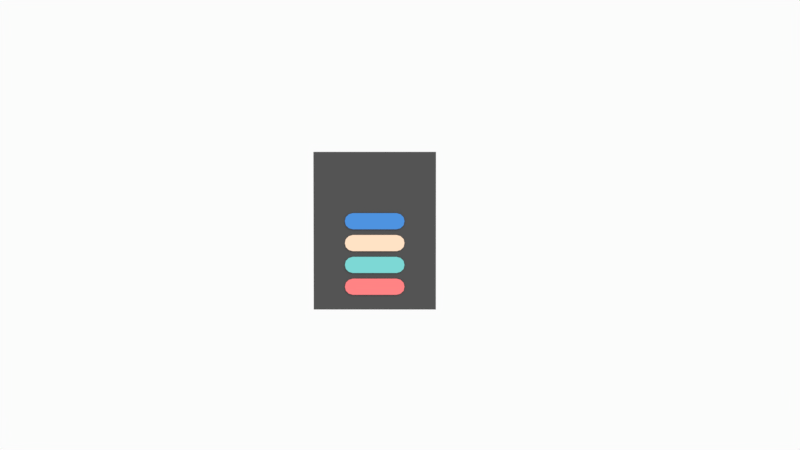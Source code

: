 # Source: in_game_menu_simulations.blend  (saved by Blender 2.79.0; exported with 4.5.12 LTS)
import bpy
from mathutils import Matrix  # noqa: F401  (used for matrix-valued properties, if any)

bpy.ops.wm.read_factory_settings(use_empty=True)
scene = bpy.context.scene
scene.name = 'Scene'

# ---- collections
col_collection_1 = bpy.data.collections.new('Collection 1'); scene.collection.children.link(col_collection_1)

# ---- materials (node trees are filled in below, after node groups)
mat_material_003 = bpy.data.materials.new('Material.003')
mat_material_003.alpha_threshold = 0.0
mat_material_003.use_transparent_shadow = False
mat_material_003.diffuse_color = (0.9301, 0.6867, 0.5029, 1.0)
mat_material_003.roughness = 0.5
mat_material_002 = bpy.data.materials.new('Material.002')
mat_material_002.alpha_threshold = 0.0
mat_material_002.use_transparent_shadow = False
mat_material_002.diffuse_color = (0.1845, 0.6172, 0.5972, 1.0)
mat_material_002.roughness = 0.5
mat_material_001 = bpy.data.materials.new('Material.001')
mat_material_001.alpha_threshold = 0.0
mat_material_001.use_transparent_shadow = False
mat_material_001.diffuse_color = (0.9387, 0.2051, 0.2086, 1.0)
mat_material_001.roughness = 0.5
mat_material = bpy.data.materials.new('Material')
mat_material.alpha_threshold = 0.0
mat_material.use_transparent_shadow = False
mat_material.diffuse_color = (0.06848, 0.2623, 0.6724, 1.0)
mat_material.roughness = 0.5
mat_chair = bpy.data.materials.new('Chair')
mat_chair.alpha_threshold = 0.0
mat_chair.use_transparent_shadow = False
mat_chair.diffuse_color = (0.08001, 0.08001, 0.08001, 1.0)
mat_chair.roughness = 0.5
mat_chair.specular_intensity = 0.1
mat_chair_001 = bpy.data.materials.new('Chair.001')
mat_chair_001.alpha_threshold = 0.0
mat_chair_001.use_transparent_shadow = False
mat_chair_001.diffuse_color = (0.08001, 0.08001, 0.08001, 1.0)
mat_chair_001.roughness = 0.5
mat_chair_001.specular_intensity = 0.1

# ---- material node trees

# ---- world
world_world = bpy.data.worlds.new('World'); scene.world = world_world
world_world.color = (0.9699, 0.9699, 0.9699)
world_world.use_sun_shadow = False
world_world.sun_shadow_jitter_overblur = 0.0
world_world.cycles.sampling_method = 'MANUAL'

# ---- cameras
cam_camera = bpy.data.cameras.new('Camera')
cam_camera.clip_end = 100.0
cam_camera.lens = 35.0
cam_camera.sensor_width = 32.0
cam_camera.sensor_height = 18.0
cam_camera.ortho_scale = 7.314
cam_camera.dof.focus_distance = 0.0
cam_camera.dof.aperture_fstop = 128.0

# ---- lights
light_lamp = bpy.data.lights.new('Lamp', 'SUN')
light_lamp.transmission_factor = 0.0
light_lamp.cutoff_distance = 30.0
light_lamp.angle = 0.1993
light_lamp.energy = 1.0
light_lamp.shadow_buffer_clip_start = 1.001
light_lamp.shadow_soft_size = 0.1
light_lamp.shadow_cascade_max_distance = 1000.0

# ---- meshes
me_cube_004 = bpy.data.meshes.new('Cube.004')
me_cube_004.from_pydata([(0.3204, 0.0446, -0.118), (0.4222, 0.0446, -0.05917), (0.3785, 0.0446, -0.1014), (-0.3204, 0.0446, -0.118), (-0.4222, 0.0446, -0.05917), (-0.3785, 0.0446, -0.1014), (0.3204, 0.0446, 0.118), (0.4222, 0.0446, 0.05917), (0.3785, 0.0446, 0.1014), (-0.3204, 0.0446, 0.118), (-0.3785, 0.0446, 0.1014), (-0.4222, 0.0446, 0.05917), (0.4222, -0.0446, -0.05917), (0.3785, -0.0446, -0.1014), (0.3204, -0.0446, -0.118), (-0.3204, -0.0446, -0.118), (-0.3785, -0.0446, -0.1014), (-0.4222, -0.0446, -0.05917), (0.3204, -0.0446, 0.118), (0.3785, -0.0446, 0.1014), (0.4222, -0.0446, 0.05917), (-0.4222, -0.0446, 0.05917), (-0.3785, -0.0446, 0.1014), (-0.3204, -0.0446, 0.118), (0.4362, -0.0446, 3.04e-06), (0.4362, 0.0446, 3.04e-06), (-0.4362, 0.0446, 3.04e-06), (-0.4362, -0.0446, 3.04e-06)], [], [(14, 15, 3, 0), (4, 26, 11, 10, 9, 6, 8, 7, 25, 1, 2, 0, 3, 5), (18, 6, 9, 23), (25, 24, 12, 1), (12, 13, 2, 1), (13, 14, 0, 2), (26, 4, 17, 27), (4, 5, 16, 17), (5, 3, 15, 16), (18, 19, 8, 6), (19, 20, 7, 8), (9, 10, 22, 23), (10, 11, 21, 22), (12, 24, 20, 19, 18, 23, 22, 21, 27, 17, 16, 15, 14, 13), (20, 24, 25, 7), (11, 26, 27, 21)])
_uv = me_cube_004.uv_layers.new(name='UVMap')
_uv.uv.foreach_set('vector', [0.0, 0.0, 0.0, 0.0, 0.0, 0.0, 0.0, 0.0, 0.0, 0.0, 0.0, 0.0, 0.0, 0.0, 0.0, 0.0, 0.0, 0.0, 0.0, 0.0, 0.0, 0.0, 0.0, 0.0, 0.0, 0.0, 0.0, 0.0, 0.0, 0.0, 0.0, 0.0, 0.0, 0.0, 0.0, 0.0, 0.0, 0.0, 0.0, 0.0, 0.0, 0.0, 0.0, 0.0, 0.0, 0.0, 0.0, 0.0, 0.0, 0.0, 0.0, 0.0, 0.0, 0.0, 0.0, 0.0, 0.0, 0.0, 0.0, 0.0, 0.0, 0.0, 0.0, 0.0, 0.0, 0.0, 0.0, 0.0, 0.0, 0.0, 0.0, 0.0, 0.0, 0.0, 0.0, 0.0, 0.0, 0.0, 0.0, 0.0, 0.0, 0.0, 0.0, 0.0, 0.0, 0.0, 0.0, 0.0, 0.0, 0.0, 0.0, 0.0, 0.0, 0.0, 0.0, 0.0, 0.0, 0.0, 0.0, 0.0, 0.0, 0.0, 0.0, 0.0, 0.0, 0.0, 0.0, 0.0, 0.0, 0.0, 0.0, 0.0, 0.0, 0.0, 0.0, 0.0, 0.0, 0.0, 0.0, 0.0, 0.0, 0.0, 0.0, 0.0, 0.0, 0.0, 0.0, 0.0, 0.0, 0.0, 0.0, 0.0, 0.0, 0.0, 0.0, 0.0, 0.0, 0.0, 0.0, 0.0, 0.0, 0.0, 0.0, 0.0, 0.0, 0.0, 0.0, 0.0, 0.0, 0.0, 0.0, 0.0, 0.0, 0.0, 0.0, 0.0, 0.0, 0.0, 0.0, 0.0, 0.0, 0.0, 0.0, 0.0, 0.0, 0.0, 0.0, 0.0])
me_cube_004.materials.append(mat_material_003)
me_cube_004.use_remesh_preserve_volume = False
me_cube_004.use_remesh_preserve_attributes = False
me_cube_004.use_mirror_vertex_groups = False
me_cube_004.update()
me_cube_003 = bpy.data.meshes.new('Cube.003')
me_cube_003.from_pydata([(0.3204, 0.0446, -0.118), (0.4222, 0.0446, -0.05917), (0.3785, 0.0446, -0.1014), (-0.3204, 0.0446, -0.118), (-0.4222, 0.0446, -0.05917), (-0.3785, 0.0446, -0.1014), (0.3204, 0.0446, 0.118), (0.4222, 0.0446, 0.05917), (0.3785, 0.0446, 0.1014), (-0.3204, 0.0446, 0.118), (-0.3785, 0.0446, 0.1014), (-0.4222, 0.0446, 0.05917), (0.4222, -0.0446, -0.05917), (0.3785, -0.0446, -0.1014), (0.3204, -0.0446, -0.118), (-0.3204, -0.0446, -0.118), (-0.3785, -0.0446, -0.1014), (-0.4222, -0.0446, -0.05917), (0.3204, -0.0446, 0.118), (0.3785, -0.0446, 0.1014), (0.4222, -0.0446, 0.05917), (-0.4222, -0.0446, 0.05917), (-0.3785, -0.0446, 0.1014), (-0.3204, -0.0446, 0.118), (0.4362, -0.0446, 3.04e-06), (0.4362, 0.0446, 3.04e-06), (-0.4362, 0.0446, 3.04e-06), (-0.4362, -0.0446, 3.04e-06)], [], [(14, 15, 3, 0), (4, 26, 11, 10, 9, 6, 8, 7, 25, 1, 2, 0, 3, 5), (18, 6, 9, 23), (25, 24, 12, 1), (12, 13, 2, 1), (13, 14, 0, 2), (26, 4, 17, 27), (4, 5, 16, 17), (5, 3, 15, 16), (18, 19, 8, 6), (19, 20, 7, 8), (9, 10, 22, 23), (10, 11, 21, 22), (12, 24, 20, 19, 18, 23, 22, 21, 27, 17, 16, 15, 14, 13), (20, 24, 25, 7), (11, 26, 27, 21)])
_uv = me_cube_003.uv_layers.new(name='UVMap')
_uv.uv.foreach_set('vector', [0.0, 0.0, 0.0, 0.0, 0.0, 0.0, 0.0, 0.0, 0.0, 0.0, 0.0, 0.0, 0.0, 0.0, 0.0, 0.0, 0.0, 0.0, 0.0, 0.0, 0.0, 0.0, 0.0, 0.0, 0.0, 0.0, 0.0, 0.0, 0.0, 0.0, 0.0, 0.0, 0.0, 0.0, 0.0, 0.0, 0.0, 0.0, 0.0, 0.0, 0.0, 0.0, 0.0, 0.0, 0.0, 0.0, 0.0, 0.0, 0.0, 0.0, 0.0, 0.0, 0.0, 0.0, 0.0, 0.0, 0.0, 0.0, 0.0, 0.0, 0.0, 0.0, 0.0, 0.0, 0.0, 0.0, 0.0, 0.0, 0.0, 0.0, 0.0, 0.0, 0.0, 0.0, 0.0, 0.0, 0.0, 0.0, 0.0, 0.0, 0.0, 0.0, 0.0, 0.0, 0.0, 0.0, 0.0, 0.0, 0.0, 0.0, 0.0, 0.0, 0.0, 0.0, 0.0, 0.0, 0.0, 0.0, 0.0, 0.0, 0.0, 0.0, 0.0, 0.0, 0.0, 0.0, 0.0, 0.0, 0.0, 0.0, 0.0, 0.0, 0.0, 0.0, 0.0, 0.0, 0.0, 0.0, 0.0, 0.0, 0.0, 0.0, 0.0, 0.0, 0.0, 0.0, 0.0, 0.0, 0.0, 0.0, 0.0, 0.0, 0.0, 0.0, 0.0, 0.0, 0.0, 0.0, 0.0, 0.0, 0.0, 0.0, 0.0, 0.0, 0.0, 0.0, 0.0, 0.0, 0.0, 0.0, 0.0, 0.0, 0.0, 0.0, 0.0, 0.0, 0.0, 0.0, 0.0, 0.0, 0.0, 0.0, 0.0, 0.0, 0.0, 0.0, 0.0, 0.0])
me_cube_003.materials.append(mat_material_002)
me_cube_003.use_remesh_preserve_volume = False
me_cube_003.use_remesh_preserve_attributes = False
me_cube_003.use_mirror_vertex_groups = False
me_cube_003.update()
me_cube_002 = bpy.data.meshes.new('Cube.002')
me_cube_002.from_pydata([(0.3204, 0.0446, -0.118), (0.4222, 0.0446, -0.05917), (0.3785, 0.0446, -0.1014), (-0.3204, 0.0446, -0.118), (-0.4222, 0.0446, -0.05917), (-0.3785, 0.0446, -0.1014), (0.3204, 0.0446, 0.118), (0.4222, 0.0446, 0.05917), (0.3785, 0.0446, 0.1014), (-0.3204, 0.0446, 0.118), (-0.3785, 0.0446, 0.1014), (-0.4222, 0.0446, 0.05917), (0.4222, -0.0446, -0.05917), (0.3785, -0.0446, -0.1014), (0.3204, -0.0446, -0.118), (-0.3204, -0.0446, -0.118), (-0.3785, -0.0446, -0.1014), (-0.4222, -0.0446, -0.05917), (0.3204, -0.0446, 0.118), (0.3785, -0.0446, 0.1014), (0.4222, -0.0446, 0.05917), (-0.4222, -0.0446, 0.05917), (-0.3785, -0.0446, 0.1014), (-0.3204, -0.0446, 0.118), (0.4362, -0.0446, 3.034e-06), (0.4362, 0.0446, 3.034e-06), (-0.4362, 0.0446, 3.034e-06), (-0.4362, -0.0446, 3.034e-06)], [], [(14, 15, 3, 0), (4, 26, 11, 10, 9, 6, 8, 7, 25, 1, 2, 0, 3, 5), (18, 6, 9, 23), (25, 24, 12, 1), (12, 13, 2, 1), (13, 14, 0, 2), (26, 4, 17, 27), (4, 5, 16, 17), (5, 3, 15, 16), (18, 19, 8, 6), (19, 20, 7, 8), (9, 10, 22, 23), (10, 11, 21, 22), (12, 24, 20, 19, 18, 23, 22, 21, 27, 17, 16, 15, 14, 13), (20, 24, 25, 7), (11, 26, 27, 21)])
_uv = me_cube_002.uv_layers.new(name='UVMap')
_uv.uv.foreach_set('vector', [0.0, 0.0, 0.0, 0.0, 0.0, 0.0, 0.0, 0.0, 0.0, 0.0, 0.0, 0.0, 0.0, 0.0, 0.0, 0.0, 0.0, 0.0, 0.0, 0.0, 0.0, 0.0, 0.0, 0.0, 0.0, 0.0, 0.0, 0.0, 0.0, 0.0, 0.0, 0.0, 0.0, 0.0, 0.0, 0.0, 0.0, 0.0, 0.0, 0.0, 0.0, 0.0, 0.0, 0.0, 0.0, 0.0, 0.0, 0.0, 0.0, 0.0, 0.0, 0.0, 0.0, 0.0, 0.0, 0.0, 0.0, 0.0, 0.0, 0.0, 0.0, 0.0, 0.0, 0.0, 0.0, 0.0, 0.0, 0.0, 0.0, 0.0, 0.0, 0.0, 0.0, 0.0, 0.0, 0.0, 0.0, 0.0, 0.0, 0.0, 0.0, 0.0, 0.0, 0.0, 0.0, 0.0, 0.0, 0.0, 0.0, 0.0, 0.0, 0.0, 0.0, 0.0, 0.0, 0.0, 0.0, 0.0, 0.0, 0.0, 0.0, 0.0, 0.0, 0.0, 0.0, 0.0, 0.0, 0.0, 0.0, 0.0, 0.0, 0.0, 0.0, 0.0, 0.0, 0.0, 0.0, 0.0, 0.0, 0.0, 0.0, 0.0, 0.0, 0.0, 0.0, 0.0, 0.0, 0.0, 0.0, 0.0, 0.0, 0.0, 0.0, 0.0, 0.0, 0.0, 0.0, 0.0, 0.0, 0.0, 0.0, 0.0, 0.0, 0.0, 0.0, 0.0, 0.0, 0.0, 0.0, 0.0, 0.0, 0.0, 0.0, 0.0, 0.0, 0.0, 0.0, 0.0, 0.0, 0.0, 0.0, 0.0, 0.0, 0.0, 0.0, 0.0, 0.0, 0.0])
me_cube_002.materials.append(mat_material_001)
me_cube_002.use_remesh_preserve_volume = False
me_cube_002.use_remesh_preserve_attributes = False
me_cube_002.use_mirror_vertex_groups = False
me_cube_002.update()
me_cube_038 = bpy.data.meshes.new('Cube.038')
me_cube_038.from_pydata([(0.3204, 0.0446, -0.118), (0.4222, 0.0446, -0.05917), (0.3785, 0.0446, -0.1014), (-0.3204, 0.0446, -0.118), (-0.4222, 0.0446, -0.05917), (-0.3785, 0.0446, -0.1014), (0.3204, 0.0446, 0.118), (0.4222, 0.0446, 0.05917), (0.3785, 0.0446, 0.1014), (-0.3204, 0.0446, 0.118), (-0.3785, 0.0446, 0.1014), (-0.4222, 0.0446, 0.05917), (0.4222, -0.0446, -0.05917), (0.3785, -0.0446, -0.1014), (0.3204, -0.0446, -0.118), (-0.3204, -0.0446, -0.118), (-0.3785, -0.0446, -0.1014), (-0.4222, -0.0446, -0.05917), (0.3204, -0.0446, 0.118), (0.3785, -0.0446, 0.1014), (0.4222, -0.0446, 0.05917), (-0.4222, -0.0446, 0.05917), (-0.3785, -0.0446, 0.1014), (-0.3204, -0.0446, 0.118), (0.4362, -0.0446, 2.98e-06), (0.4362, 0.0446, 2.98e-06), (-0.4362, 0.0446, 2.98e-06), (-0.4362, -0.0446, 2.98e-06)], [], [(14, 15, 3, 0), (4, 26, 11, 10, 9, 6, 8, 7, 25, 1, 2, 0, 3, 5), (18, 6, 9, 23), (25, 24, 12, 1), (12, 13, 2, 1), (13, 14, 0, 2), (26, 4, 17, 27), (4, 5, 16, 17), (5, 3, 15, 16), (18, 19, 8, 6), (19, 20, 7, 8), (9, 10, 22, 23), (10, 11, 21, 22), (12, 24, 20, 19, 18, 23, 22, 21, 27, 17, 16, 15, 14, 13), (20, 24, 25, 7), (11, 26, 27, 21)])
_uv = me_cube_038.uv_layers.new(name='UVMap')
_uv.uv.foreach_set('vector', [0.0, 0.0, 0.0, 0.0, 0.0, 0.0, 0.0, 0.0, 0.0, 0.0, 0.0, 0.0, 0.0, 0.0, 0.0, 0.0, 0.0, 0.0, 0.0, 0.0, 0.0, 0.0, 0.0, 0.0, 0.0, 0.0, 0.0, 0.0, 0.0, 0.0, 0.0, 0.0, 0.0, 0.0, 0.0, 0.0, 0.0, 0.0, 0.0, 0.0, 0.0, 0.0, 0.0, 0.0, 0.0, 0.0, 0.0, 0.0, 0.0, 0.0, 0.0, 0.0, 0.0, 0.0, 0.0, 0.0, 0.0, 0.0, 0.0, 0.0, 0.0, 0.0, 0.0, 0.0, 0.0, 0.0, 0.0, 0.0, 0.0, 0.0, 0.0, 0.0, 0.0, 0.0, 0.0, 0.0, 0.0, 0.0, 0.0, 0.0, 0.0, 0.0, 0.0, 0.0, 0.0, 0.0, 0.0, 0.0, 0.0, 0.0, 0.0, 0.0, 0.0, 0.0, 0.0, 0.0, 0.0, 0.0, 0.0, 0.0, 0.0, 0.0, 0.0, 0.0, 0.0, 0.0, 0.0, 0.0, 0.0, 0.0, 0.0, 0.0, 0.0, 0.0, 0.0, 0.0, 0.0, 0.0, 0.0, 0.0, 0.0, 0.0, 0.0, 0.0, 0.0, 0.0, 0.0, 0.0, 0.0, 0.0, 0.0, 0.0, 0.0, 0.0, 0.0, 0.0, 0.0, 0.0, 0.0, 0.0, 0.0, 0.0, 0.0, 0.0, 0.0, 0.0, 0.0, 0.0, 0.0, 0.0, 0.0, 0.0, 0.0, 0.0, 0.0, 0.0, 0.0, 0.0, 0.0, 0.0, 0.0, 0.0, 0.0, 0.0, 0.0, 0.0, 0.0, 0.0])
me_cube_038.materials.append(mat_material)
me_cube_038.use_remesh_preserve_volume = False
me_cube_038.use_remesh_preserve_attributes = False
me_cube_038.use_mirror_vertex_groups = False
me_cube_038.update()
me_cube = bpy.data.meshes.new('Cube')
me_cube.from_pydata([(0.56, 0.01311, -0.7309), (0.56, -0.01311, -0.7309), (-0.56, -0.01311, -0.7309), (-0.56, 0.01311, -0.7309), (0.56, 0.01311, 0.7309), (0.56, -0.01311, 0.7309), (-0.56, -0.01311, 0.7309), (-0.56, 0.01311, 0.7309), (0.5897, -0.006553, -0.7607), (0.5914, 1.217e-09, -0.7625), (0.5897, 0.006553, -0.7607), (-0.5897, -0.006553, -0.7607), (-0.5914, 3.693e-09, -0.7625), (-0.5897, 0.006553, -0.7607), (-0.5897, -0.006553, 0.7607), (-0.5914, 3.693e-09, 0.7625), (-0.5897, 0.006553, 0.7607), (0.5897, -0.006553, 0.7607), (0.5914, -6.213e-09, 0.7625), (0.5897, 0.006553, 0.7607), (-0.5828, 0.01311, -0.7537), (0.5828, 0.01311, -0.7537), (0.5828, 0.01311, 0.7537), (-0.5828, -0.01311, -0.7537), (0.5828, -0.01311, -0.7537), (0.5828, -0.01311, 0.7537), (-0.5828, -0.01311, 0.7537), (-0.5828, 0.01311, 0.7537)], [], [(5, 6, 2, 1), (0, 3, 7, 4), (8, 17, 25, 24), (14, 26, 25, 17), (15, 14, 17, 18), (16, 15, 18, 19), (27, 16, 19, 22), (20, 13, 16, 27), (13, 12, 15, 16), (11, 23, 26, 14), (12, 11, 14, 15), (9, 18, 17, 8), (10, 19, 18, 9), (21, 22, 19, 10), (21, 10, 13, 20), (10, 9, 12, 13), (9, 8, 11, 12), (8, 24, 23, 11), (3, 0, 21, 20), (0, 4, 22, 21), (1, 2, 23, 24), (6, 5, 25, 26), (2, 6, 26, 23), (5, 1, 24, 25), (4, 7, 27, 22), (7, 3, 20, 27)])
me_cube.polygons.foreach_set('material_index', [1, 1, 0, 0, 0, 0, 0, 0, 0, 0, 0, 0, 0, 0, 0, 0, 0, 0, 0, 0, 0, 0, 0, 0, 0, 0])
me_cube.materials.append(mat_chair)
me_cube.materials.append(mat_chair_001)
me_cube.use_remesh_preserve_volume = False
me_cube.use_remesh_preserve_attributes = False
me_cube.use_mirror_vertex_groups = False
me_cube.update()

# ---- objects
ob_button_light_rose = bpy.data.objects.new('button_light_rose', me_cube_004)
ob_button_light_blue = bpy.data.objects.new('button_light_blue', me_cube_003)
ob_button_pink = bpy.data.objects.new('button_pink', me_cube_002)
ob_lamp = bpy.data.objects.new('Lamp', light_lamp)
ob_camera = bpy.data.objects.new('Camera', cam_camera)
ob_button_blue = bpy.data.objects.new('button_blue', me_cube_038)
ob_in_game_menu = bpy.data.objects.new('in_game_menu', me_cube)

# ---- transforms, parenting, visibility, modifiers, constraints
ob_button_light_rose.location = (0.0, -0.00978, -0.1175)
ob_button_light_rose.scale = (0.6593, 0.2856, 0.6593)
ob_button_light_rose.lock_rotations_4d = False
ob_button_light_rose.empty_display_type = 'ARROWS'
ob_button_light_rose.lineart.crease_threshold = 0.0
ob_button_light_blue.location = (-5.962e-09, -0.00978, -0.3285)
ob_button_light_blue.scale = (0.6593, 0.2856, 0.6593)
ob_button_light_blue.lock_rotations_4d = False
ob_button_light_blue.empty_display_type = 'ARROWS'
ob_button_light_blue.lineart.crease_threshold = 0.0
ob_button_pink.location = (0.0, -0.00978, -0.5394)
ob_button_pink.scale = (0.6593, 0.2856, 0.6593)
ob_button_pink.lock_rotations_4d = False
ob_button_pink.empty_display_type = 'ARROWS'
ob_button_pink.lineart.crease_threshold = 0.0
ob_lamp.location = (5.114, -5.442, 5.904)
ob_lamp.rotation_euler = (0.6503, 0.05522, 0.6557)
ob_lamp.lock_rotations_4d = False
ob_lamp.empty_display_type = 'ARROWS'
ob_lamp.color = (0.0, 0.0, 0.0, 0.0)
ob_lamp.lineart.crease_threshold = 0.0
ob_camera.location = (0.2442, -8.457, 0.2493)
ob_camera.rotation_euler = (1.548, 0.0, 0.0)
ob_camera.lock_rotations_4d = False
ob_camera.empty_display_type = 'ARROWS'
ob_camera.color = (0.0, 0.0, 0.0, 0.0)
ob_camera.hide_viewport = True
ob_camera.display_type = 'WIRE'
ob_camera.lineart.crease_threshold = 0.0
ob_button_blue.location = (-2.385e-08, -0.00978, 0.09345)
ob_button_blue.scale = (0.6593, 0.2856, 0.6593)
ob_button_blue.lock_rotations_4d = False
ob_button_blue.empty_display_type = 'ARROWS'
ob_button_blue.lineart.crease_threshold = 0.0
ob_in_game_menu.location = (0.0, -9.715e-10, -3.003e-09)
ob_in_game_menu.lock_rotations_4d = False
ob_in_game_menu.empty_display_type = 'ARROWS'
ob_in_game_menu.lineart.crease_threshold = 0.0

# ---- collection membership
col_collection_1.objects.link(ob_button_light_rose)
col_collection_1.objects.link(ob_button_light_blue)
col_collection_1.objects.link(ob_button_pink)
col_collection_1.objects.link(ob_lamp)
col_collection_1.objects.link(ob_camera)
col_collection_1.objects.link(ob_button_blue)
col_collection_1.objects.link(ob_in_game_menu)

# ---- scene / render settings (as saved in the file)
scene.camera = ob_camera
scene.frame_start = 1; scene.frame_end = 250; scene.frame_set(1)
scene.render.engine = 'BLENDER_EEVEE_NEXT'
scene.render.resolution_percentage = 50
scene.render.dither_intensity = 0.0
scene.cycles.use_denoising = False
scene.cycles.samples = 128
scene.cycles.sampling_pattern = 'TABULATED_SOBOL'
scene.cycles.use_adaptive_sampling = False
scene.cycles.use_light_tree = False
scene.cycles.blur_glossy = 0.0
scene.cycles.sample_clamp_indirect = 0.0
scene.view_settings.view_transform = 'Standard'
bpy.context.view_layer.update()
